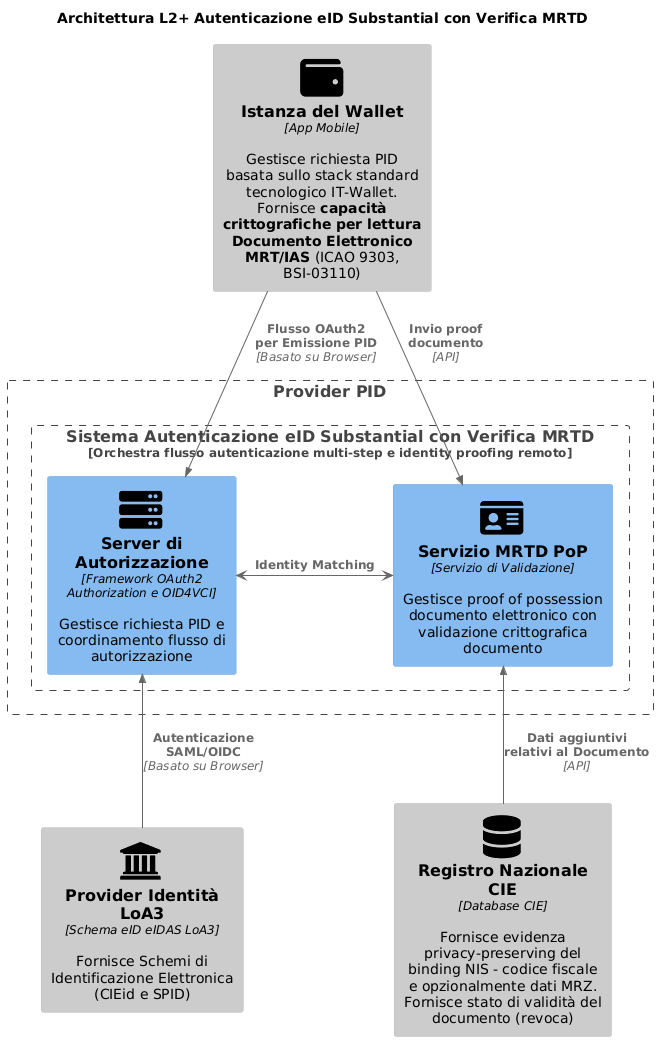

The diagram above was rendered by PlantUML. Its source (embedded in the PNG):
@startuml Architettura Autorizzazione Multi-Step L2+
'!theme cerulean-outline
!include <C4/C4_Component>
HIDE_STEREOTYPE()
'LAYOUT_WITH_LEGEND()

' Define SPRITES
!include <tupadr3/common>
!include <tupadr3/font-awesome-5/database>
!include <tupadr3/font-awesome-5/server>
!include <tupadr3/font-awesome-5/id_card>
!include <tupadr3/font-awesome-5/wallet>
!include <tupadr3/font-awesome/institution>

title Architettura L2+ Autenticazione eID Substantial con Verifica MRTD

Component_Ext(wallet, "Istanza del Wallet", "App Mobile", "Gestisce richiesta PID basata sullo stack standard tecnologico IT-Wallet. Fornisce **capacità crittografiche per lettura Documento Elettronico MRT/IAS** (ICAO 9303, BSI-03110)",$sprite="wallet")

Boundary(issuer, "Provider PID") {
    Boundary(multi_step_authz, "Sistema Autenticazione eID Substantial con Verifica MRTD", "Orchestra flusso autenticazione multi-step e identity proofing remoto") {
        Component(pid_authz_server, "Server di Autorizzazione", "Framework OAuth2 Authorization e OID4VCI", "Gestisce richiesta PID e coordinamento flusso di autorizzazione",$sprite="server")
        Component(doc_pop_service, "Servizio MRTD PoP", "Servizio di Validazione", "Gestisce proof of possession documento elettronico con validazione crittografica documento",$sprite="id_card")
    }
}

Component_Ext(loa3_idp, "Provider Identità LoA3", "Schema eID eIDAS LoA3", "Fornisce Schemi di Identificazione Elettronica (CIEid e SPID)",$sprite="institution")

Component_Ext(cie_registry, "Registro Nazionale CIE", "Database CIE", "Fornisce evidenza privacy-preserving del binding NIS - codice fiscale e opzionalmente dati MRZ. Fornisce stato di validità del documento (revoca)",$sprite="database")

Rel(wallet, pid_authz_server, "Flusso OAuth2 \nper Emissione PID", "Basato su Browser")

Rel(wallet, doc_pop_service, "Invio proof documento", "API")

pid_authz_server <-> doc_pop_service : "**Identity Matching**"

Rel_Back(pid_authz_server, loa3_idp, "Autenticazione SAML/OIDC", "Basato su Browser")

Rel_Back(doc_pop_service, cie_registry, "Dati aggiuntivi relativi al Documento", "API")
@enduml